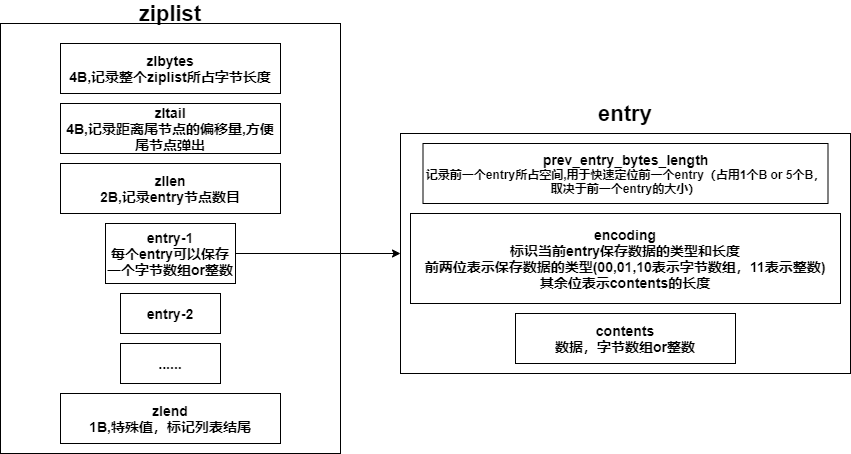

The diagram above was exported from draw.io. Its source (the exported page's mxGraphModel, read from the mxfile embedded in the PNG):
<mxGraphModel dx="1024" dy="592" grid="1" gridSize="10" guides="1" tooltips="1" connect="1" arrows="1" fold="1" page="1" pageScale="1" pageWidth="827" pageHeight="1169" math="0" shadow="0">
  <root>
    <mxCell id="0" />
    <mxCell id="1" parent="0" />
    <mxCell id="Df7kCFIN82dEQ7cFSCM2-1" value="" style="rounded=0;whiteSpace=wrap;html=1;" parent="1" vertex="1">
      <mxGeometry x="160" y="80" width="340" height="430" as="geometry" />
    </mxCell>
    <mxCell id="Df7kCFIN82dEQ7cFSCM2-2" value="&lt;b&gt;&lt;font style=&quot;font-size: 22px&quot;&gt;ziplist&lt;/font&gt;&lt;/b&gt;" style="text;html=1;strokeColor=none;fillColor=none;align=center;verticalAlign=middle;whiteSpace=wrap;rounded=0;" parent="1" vertex="1">
      <mxGeometry x="310" y="60" width="40" height="20" as="geometry" />
    </mxCell>
    <mxCell id="Df7kCFIN82dEQ7cFSCM2-3" value="&lt;b style=&quot;font-size: 14px&quot;&gt;zlbytes&lt;br&gt;4B,记录整个ziplist所占字节长度&lt;/b&gt;" style="rounded=0;whiteSpace=wrap;html=1;" parent="1" vertex="1">
      <mxGeometry x="220" y="100" width="220" height="50" as="geometry" />
    </mxCell>
    <mxCell id="Df7kCFIN82dEQ7cFSCM2-4" value="&lt;b style=&quot;font-size: 14px&quot;&gt;zltail&lt;br&gt;4B,记录距离尾节点的偏移量,方便尾节点弹出&lt;br&gt;&lt;/b&gt;" style="rounded=0;whiteSpace=wrap;html=1;" parent="1" vertex="1">
      <mxGeometry x="220" y="160" width="220" height="50" as="geometry" />
    </mxCell>
    <mxCell id="Df7kCFIN82dEQ7cFSCM2-5" value="&lt;b style=&quot;font-size: 14px&quot;&gt;zllen&lt;br&gt;2B,记录entry节点数目&lt;br&gt;&lt;/b&gt;" style="rounded=0;whiteSpace=wrap;html=1;" parent="1" vertex="1">
      <mxGeometry x="220" y="220" width="220" height="50" as="geometry" />
    </mxCell>
    <mxCell id="Df7kCFIN82dEQ7cFSCM2-15" style="edgeStyle=orthogonalEdgeStyle;rounded=0;orthogonalLoop=1;jettySize=auto;html=1;exitX=1;exitY=0.5;exitDx=0;exitDy=0;entryX=0;entryY=0.5;entryDx=0;entryDy=0;" parent="1" source="Df7kCFIN82dEQ7cFSCM2-6" target="Df7kCFIN82dEQ7cFSCM2-10" edge="1">
      <mxGeometry relative="1" as="geometry" />
    </mxCell>
    <mxCell id="Df7kCFIN82dEQ7cFSCM2-6" value="&lt;b style=&quot;font-size: 14px&quot;&gt;entry-1&lt;br&gt;每个entry可以保存一个字节数组or整数&lt;br&gt;&lt;/b&gt;" style="rounded=0;whiteSpace=wrap;html=1;" parent="1" vertex="1">
      <mxGeometry x="265" y="280" width="130" height="60" as="geometry" />
    </mxCell>
    <mxCell id="Df7kCFIN82dEQ7cFSCM2-7" value="&lt;b style=&quot;font-size: 14px&quot;&gt;entry-2&lt;br&gt;&lt;/b&gt;" style="rounded=0;whiteSpace=wrap;html=1;" parent="1" vertex="1">
      <mxGeometry x="280" y="350" width="100" height="40" as="geometry" />
    </mxCell>
    <mxCell id="Df7kCFIN82dEQ7cFSCM2-8" value="&lt;b style=&quot;font-size: 14px&quot;&gt;......&lt;br&gt;&lt;/b&gt;" style="rounded=0;whiteSpace=wrap;html=1;" parent="1" vertex="1">
      <mxGeometry x="280" y="400" width="100" height="40" as="geometry" />
    </mxCell>
    <mxCell id="Df7kCFIN82dEQ7cFSCM2-9" value="&lt;b style=&quot;font-size: 14px&quot;&gt;zlend&lt;br&gt;1B,特殊值，标记列表结尾&lt;br&gt;&lt;/b&gt;" style="rounded=0;whiteSpace=wrap;html=1;" parent="1" vertex="1">
      <mxGeometry x="220" y="450" width="220" height="50" as="geometry" />
    </mxCell>
    <mxCell id="Df7kCFIN82dEQ7cFSCM2-10" value="" style="rounded=0;whiteSpace=wrap;html=1;" parent="1" vertex="1">
      <mxGeometry x="560" y="190" width="450" height="240" as="geometry" />
    </mxCell>
    <mxCell id="Df7kCFIN82dEQ7cFSCM2-11" value="&lt;b&gt;&lt;font style=&quot;font-size: 22px&quot;&gt;entry&lt;/font&gt;&lt;/b&gt;" style="text;html=1;strokeColor=none;fillColor=none;align=center;verticalAlign=middle;whiteSpace=wrap;rounded=0;" parent="1" vertex="1">
      <mxGeometry x="765" y="160" width="40" height="20" as="geometry" />
    </mxCell>
    <mxCell id="Df7kCFIN82dEQ7cFSCM2-12" value="&lt;b&gt;&lt;span style=&quot;font-size: 14px&quot;&gt;prev_entry_bytes_length&lt;br&gt;&lt;/span&gt;记录前一个entry所占空间,用于快速定位前一个entry（占用1个B or 5个B，取决于前一个entry的大小）&lt;/b&gt;" style="rounded=0;whiteSpace=wrap;html=1;" parent="1" vertex="1">
      <mxGeometry x="582.5" y="200" width="405" height="60" as="geometry" />
    </mxCell>
    <mxCell id="Df7kCFIN82dEQ7cFSCM2-13" value="&lt;b&gt;&lt;span style=&quot;font-size: 14px&quot;&gt;encoding&lt;br&gt;标识当前entry保存数据的类型和长度&lt;br&gt;前两位表示保存数据的类型(00,01,10表示字节数组，11表示整数)&lt;br&gt;其余位表示contents的长度&lt;br&gt;&lt;/span&gt;&lt;/b&gt;" style="rounded=0;whiteSpace=wrap;html=1;" parent="1" vertex="1">
      <mxGeometry x="570" y="270" width="430" height="90" as="geometry" />
    </mxCell>
    <mxCell id="Df7kCFIN82dEQ7cFSCM2-14" value="&lt;b&gt;&lt;span style=&quot;font-size: 14px&quot;&gt;contents&lt;br&gt;数据，字节数组or整数&lt;br&gt;&lt;/span&gt;&lt;/b&gt;" style="rounded=0;whiteSpace=wrap;html=1;" parent="1" vertex="1">
      <mxGeometry x="675" y="370" width="220" height="50" as="geometry" />
    </mxCell>
  </root>
</mxGraphModel>